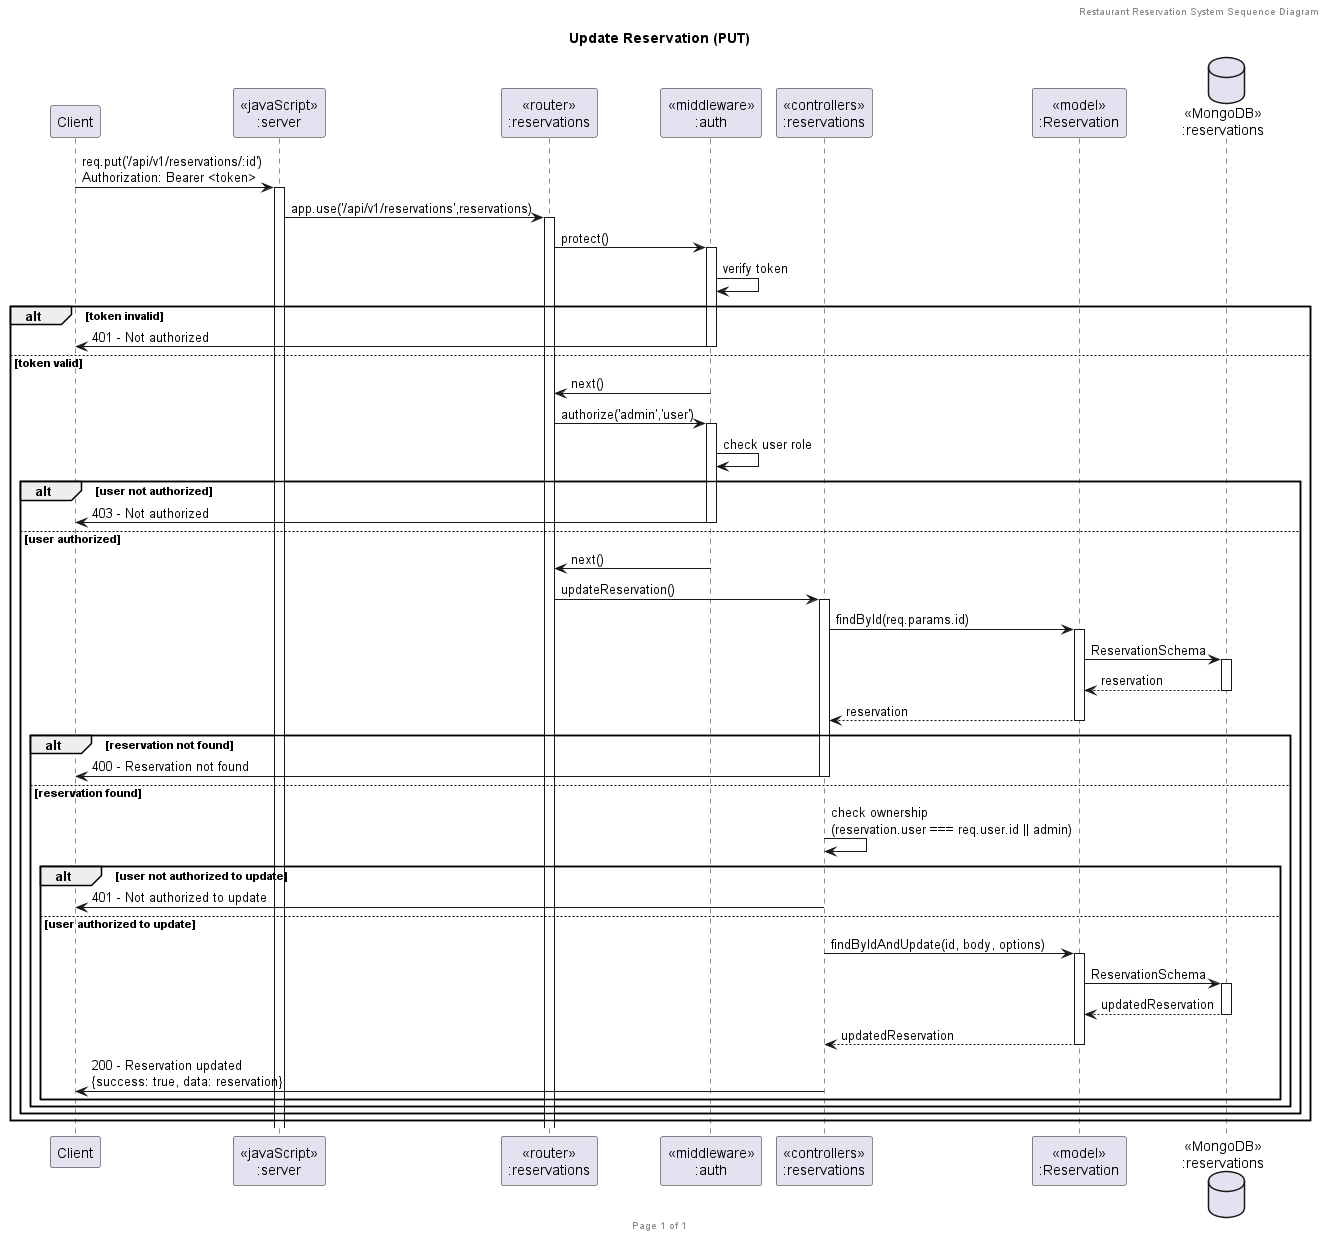

The diagram above was rendered by PlantUML. Its source (embedded in the PNG):
@startuml Update Reservation (PUT)

header Restaurant Reservation System Sequence Diagram
footer Page %page% of %lastpage%
title "Update Reservation (PUT)"

participant "Client" as client
participant "<<javaScript>>\n:server" as server
participant "<<router>>\n:reservations" as routerReservations
participant "<<middleware>>\n:auth" as middlewareAuth
participant "<<controllers>>\n:reservations" as controllersReservations
participant "<<model>>\n:Reservation" as modelReservation
database "<<MongoDB>>\n:reservations" as ReservationsDatabase

client->server ++:req.put('/api/v1/reservations/:id')\nAuthorization: Bearer <token>
server->routerReservations ++:app.use('/api/v1/reservations',reservations)
routerReservations -> middlewareAuth ++:protect()
middlewareAuth->middlewareAuth:verify token
alt token invalid
    middlewareAuth->client --:401 - Not authorized
else token valid
    middlewareAuth->routerReservations --:next()
    routerReservations -> middlewareAuth ++:authorize('admin','user')
    middlewareAuth->middlewareAuth:check user role
    alt user not authorized
        middlewareAuth->client --:403 - Not authorized
    else user authorized
        middlewareAuth->routerReservations --:next()
        routerReservations -> controllersReservations ++:updateReservation()
        controllersReservations->modelReservation ++:findById(req.params.id)
        modelReservation ->ReservationsDatabase ++: ReservationSchema
        ReservationsDatabase --> modelReservation --: reservation
        controllersReservations <-- modelReservation --:reservation
        alt reservation not found
            controllersReservations->client --:400 - Reservation not found
        else reservation found
            controllersReservations->controllersReservations:check ownership\n(reservation.user === req.user.id || admin)
            alt user not authorized to update
                controllersReservations->client --:401 - Not authorized to update
            else user authorized to update
                controllersReservations->modelReservation ++:findByIdAndUpdate(id, body, options)
                modelReservation ->ReservationsDatabase ++: ReservationSchema
                ReservationsDatabase --> modelReservation --: updatedReservation
                controllersReservations <-- modelReservation --:updatedReservation
                controllersReservations->client --:200 - Reservation updated\n{success: true, data: reservation}
            end
        end
    end
end

@enduml